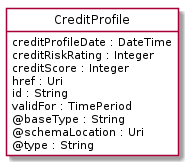

The diagram above was rendered by PlantUML. Its source (embedded in the PNG):
@startuml
hide circle
hide methods
hide stereotype
show <<Enumeration>> stereotype
skinparam class {
   BackgroundColor<<Enumeration>> #E6F5F7
   BackgroundColor<<Ref>> #FFFFE0
   BackgroundColor<<Pivot>> #FFFFFFF
   BackgroundColor<<SimpleType>> #E2F0DA
   BackgroundColor #FCF2E3
}

class CreditProfile <<Pivot>> {
    creditProfileDate : DateTime
    creditRiskRating : Integer
    creditScore : Integer
    href : Uri
    id : String
    validFor : TimePeriod
    @baseType : String
    @schemaLocation : Uri
    @type : String
}


@enduml